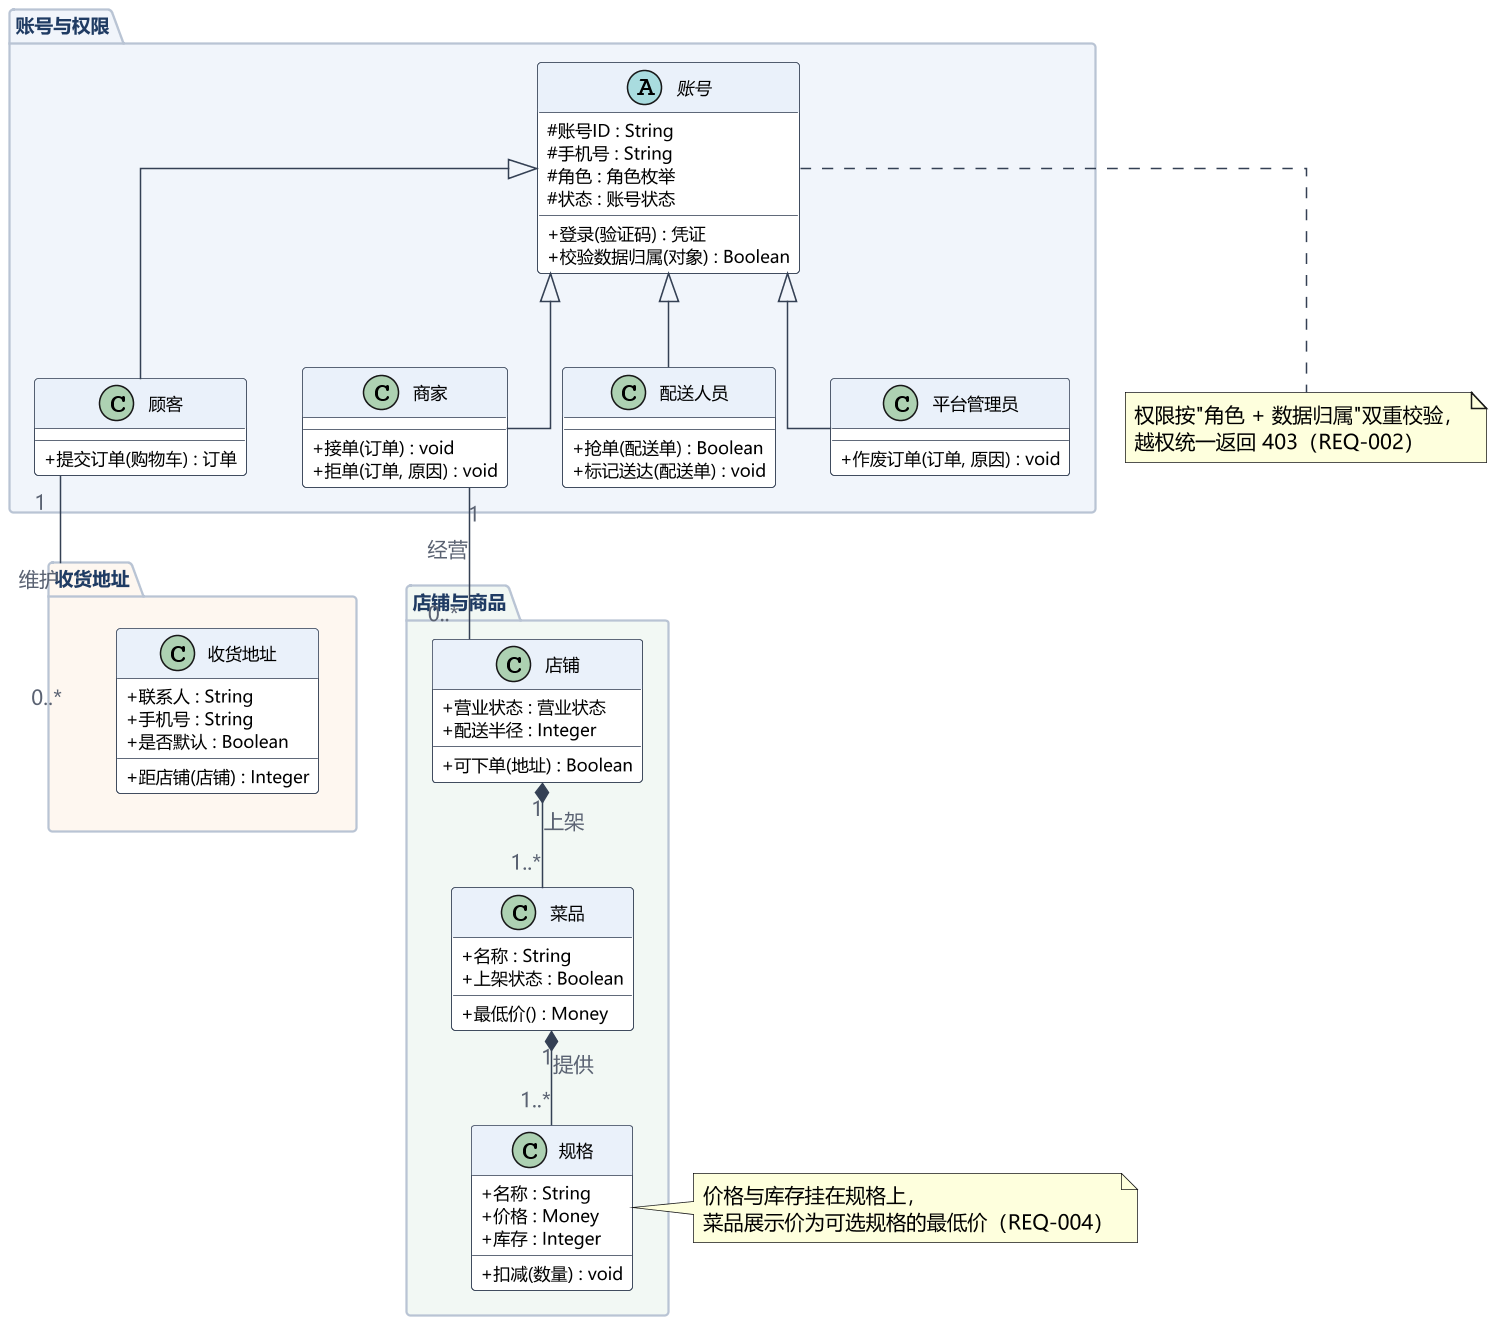

The diagram above was rendered by PlantUML. Its source (embedded in the PNG):
@startuml UML类图-账号与商品
skinparam defaultFontName "Microsoft YaHei"
skinparam shadowing false
skinparam classAttributeIconSize 0
skinparam linetype ortho
skinparam ArrowColor #344054
skinparam ArrowFontColor #5A6272
skinparam dpi 150
skinparam class {
  BackgroundColor #FFFFFF
  BorderColor #344054
  HeaderBackgroundColor #EAF1FA
  FontSize 12
  AttributeFontSize 11
}
skinparam package {
  BackgroundColor #FBFCFE
  BorderColor #B9C4D4
  FontColor #1F3B63
  FontSize 12
}
hide stereotype

package "账号与权限" #F1F5FB {
  abstract class 账号 {
    # 账号ID : String
    # 手机号 : String
    # 角色 : 角色枚举
    # 状态 : 账号状态
    + 登录(验证码) : 凭证
    + 校验数据归属(对象) : Boolean
  }
  class 顾客 {
    + 提交订单(购物车) : 订单
  }
  class 商家 {
    + 接单(订单) : void
    + 拒单(订单, 原因) : void
  }
  class 配送人员 {
    + 抢单(配送单) : Boolean
    + 标记送达(配送单) : void
  }
  class 平台管理员 {
    + 作废订单(订单, 原因) : void
  }
}

package "店铺与商品" #F2F8F4 {
  class 店铺 {
    + 营业状态 : 营业状态
    + 配送半径 : Integer
    + 可下单(地址) : Boolean
  }
  class 菜品 {
    + 名称 : String
    + 上架状态 : Boolean
    + 最低价() : Money
  }
  class 规格 {
    + 名称 : String
    + 价格 : Money
    + 库存 : Integer
    + 扣减(数量) : void
  }
}

package "收货地址" #FEF7F0 {
  class 收货地址 {
    + 联系人 : String
    + 手机号 : String
    + 是否默认 : Boolean
    + 距店铺(店铺) : Integer
  }
}

账号 <|-- 顾客
账号 <|-- 商家
账号 <|-- 配送人员
账号 <|-- 平台管理员

商家 "1" -- "0..*" 店铺 : 经营
店铺 "1" *-- "1..*" 菜品 : 上架
菜品 "1" *-- "1..*" 规格 : 提供
顾客 "1" -- "0..*" 收货地址 : 维护

note bottom of 账号
  权限按"角色 + 数据归属"双重校验，
  越权统一返回 403（REQ-002）
end note
note right of 规格
  价格与库存挂在规格上，
  菜品展示价为可选规格的最低价（REQ-004）
end note
@enduml